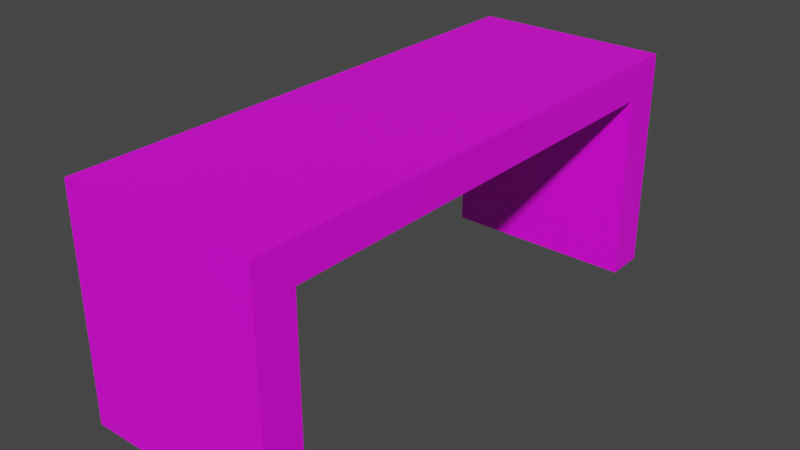 # Source: bench.blend  (saved by Blender 3.2.14; exported with 4.5.12 LTS)
import bpy
from mathutils import Matrix  # noqa: F401  (used for matrix-valued properties, if any)

bpy.ops.wm.read_factory_settings(use_empty=True)
scene = bpy.context.scene
scene.name = 'Scene'

# ---- collections
col_collection = bpy.data.collections.new('Collection'); scene.collection.children.link(col_collection)

# ---- images (referenced by path relative to the original .blend; pixels are not part of the script)
import os
ASSET_DIR = os.environ.get("B2B_ASSET_DIR", "")  # directory of the original .blend (textures are referenced by path, not embedded)
HERE = os.path.dirname(os.path.abspath(__file__))  # packed textures are extracted next to this script under _unpacked/

def load_image(name, relpath, width, height, colorspace="sRGB"):
    """Load a texture the original file referenced (path relative to the .blend, or extracted next to this script)."""
    p = next((c for c in (os.path.join(HERE, relpath), os.path.join(ASSET_DIR, relpath)) if relpath and os.path.exists(c)), "")
    if p:
        img = bpy.data.images.load(p, check_existing=True)
        img.name = name
    else:  # same state as the original file: an image datablock whose file is absent (Cycles renders it pink)
        img = bpy.data.images.new(name, width, height)
        img.source = "FILE"
        img.filepath = "//" + (relpath or name)
    img.colorspace_settings.name = colorspace
    return img
img_bench_png = load_image('bench.png', 'bench.png', 1024, 1024, 'sRGB')

# ---- materials (node trees are filled in below, after node groups)
mat_material_001 = bpy.data.materials.new('Material.001')
mat_material_001.alpha_threshold = 0.0
mat_material_001.use_transparent_shadow = False
mat_material_001.roughness = 0.5
mat_material_001.line_color = (0.0, 0.0, 0.0, 1.0)

# ---- material node trees
mat_material_001.use_nodes = True; mat_material_001.node_tree.nodes.clear()
_N = mat_material_001.node_tree.nodes; _L = mat_material_001.node_tree.links
n0 = _N.new('ShaderNodeBsdfPrincipled'); n0.name = 'Principled BSDF'; n0.location = (10, 300)
n0.distribution = 'GGX'
n0.subsurface_method = 'BURLEY'
n0.inputs[3].default_value = 1.45
n0.inputs[27].default_value = (0.0, 0.0, 0.0, 1.0)
n0.inputs[28].default_value = 1.0
n1 = _N.new('ShaderNodeOutputMaterial'); n1.name = 'Material Output'; n1.location = (300, 300)
n2 = _N.new('ShaderNodeTexImage'); n2.name = 'Image Texture'; n2.location = (-280, 280)
n2.image = img_bench_png
_L.new(n0.outputs[0], n1.inputs[0])
_L.new(n2.outputs[0], n0.inputs[0])
n1.is_active_output = True

# ---- world
world_world = bpy.data.worlds.new('World'); scene.world = world_world
world_world.use_nodes = True; world_world.node_tree.nodes.clear()
_N = world_world.node_tree.nodes; _L = world_world.node_tree.links
n0 = _N.new('ShaderNodeOutputWorld'); n0.name = 'World Output'; n0.location = (300, 300)
n1 = _N.new('ShaderNodeBackground'); n1.name = 'Background'; n1.location = (10, 300)
n1.inputs[0].default_value = (0.05088, 0.05088, 0.05088, 1.0)
_L.new(n1.outputs[0], n0.inputs[0])
n0.is_active_output = True
world_world.color = (0.05088, 0.05088, 0.05088)
world_world.use_sun_shadow = False
world_world.sun_shadow_jitter_overblur = 0.0

# ---- meshes
me_cube_001 = bpy.data.meshes.new('Cube.001')
me_cube_001.from_pydata([(1.0, 2.313, -0.1863), (1.0, -2.313, -0.1863), (-1.0, -2.313, -0.1863), (-1.0, 2.313, -0.1863), (1.0, 2.313, 0.1863), (1.0, -2.313, 0.1863), (-1.0, -2.313, 0.1863), (-1.0, 2.313, 0.1863), (1.0, -2.713, -0.1863), (1.0, -2.713, 0.1863), (-1.0, -2.713, 0.1863), (-1.0, -2.713, -0.1863), (1.0, 2.713, 0.1863), (1.0, 2.713, -0.1863), (-1.0, 2.713, -0.1863), (-1.0, 2.713, 0.1863), (1.0, -2.313, -2.094), (1.0, -2.713, -2.094), (-1.0, -2.713, -2.094), (-1.0, -2.313, -2.094), (-1.0, 2.313, -2.094), (-1.0, 2.713, -2.094), (1.0, 2.713, -2.094), (1.0, 2.313, -2.094)], [], [(0, 1, 2, 3), (4, 7, 6, 5), (0, 4, 5, 1), (8, 17, 16, 1), (2, 6, 7, 3), (16, 17, 18, 19), (8, 9, 10, 11), (5, 9, 8, 1), (6, 10, 9, 5), (2, 11, 10, 6), (12, 13, 14, 15), (0, 13, 12, 4), (7, 15, 14, 3), (4, 12, 15, 7), (11, 18, 17, 8), (2, 19, 18, 11), (1, 16, 19, 2), (20, 21, 22, 23), (14, 21, 20, 3), (13, 22, 21, 14), (0, 23, 22, 13), (3, 20, 23, 0)])
_uv = me_cube_001.uv_layers.new(name='UVMap')
_uv.uv.foreach_set('vector', [0.6942, 0.8574, 0.2312, 0.8574, 0.2312, 0.6572, 0.6942, 0.6572, 0.7315, 0.2284, 0.7315, 0.4286, 0.2685, 0.4286, 0.2685, 0.2284, 0.7315, 0.1911, 0.7315, 0.2284, 0.2685, 0.2284, 0.2685, 0.1911, 0.2284, 0.1911, 0.2284, 0.0001241, 0.2685, 0.0001241, 0.2685, 0.1911, 0.2685, 0.4659, 0.2685, 0.4286, 0.7315, 0.4286, 0.7315, 0.4659, 0.04016, 0.8574, 0.0001241, 0.8574, 0.0001241, 0.6572, 0.04016, 0.6572, 0.1911, 0.2284, 0.2284, 0.2284, 0.2284, 0.4286, 0.1911, 0.4286, 0.2685, 0.2284, 0.2284, 0.2284, 0.2284, 0.1911, 0.2685, 0.1911, 0.2685, 0.4286, 0.2284, 0.4286, 0.2284, 0.2284, 0.2685, 0.2284, 0.2685, 0.4659, 0.2284, 0.4659, 0.2284, 0.4286, 0.2685, 0.4286, 0.7716, 0.2284, 0.8089, 0.2284, 0.8089, 0.4286, 0.7716, 0.4286, 0.7315, 0.1911, 0.7716, 0.1911, 0.7716, 0.2284, 0.7315, 0.2284, 0.7315, 0.4286, 0.7716, 0.4286, 0.7716, 0.4659, 0.7315, 0.4659, 0.7315, 0.2284, 0.7716, 0.2284, 0.7716, 0.4286, 0.7315, 0.4286, 0.1911, 0.4286, 0.0001246, 0.4286, 0.0001241, 0.2284, 0.1911, 0.2284, 0.2685, 0.4659, 0.2685, 0.6569, 0.2284, 0.6569, 0.2284, 0.4659, 0.2312, 0.8574, 0.04016, 0.8574, 0.04016, 0.6572, 0.2312, 0.6572, 0.8852, 0.6572, 0.9253, 0.6572, 0.9253, 0.8574, 0.8852, 0.8574, 0.7716, 0.4659, 0.7716, 0.6569, 0.7315, 0.6569, 0.7315, 0.4659, 0.8089, 0.2284, 0.9999, 0.2284, 0.9999, 0.4286, 0.8089, 0.4286, 0.7315, 0.1911, 0.7315, 0.0001289, 0.7716, 0.0001277, 0.7716, 0.1911, 0.6942, 0.6572, 0.8852, 0.6572, 0.8852, 0.8574, 0.6942, 0.8574])
me_cube_001.materials.append(mat_material_001)
me_cube_001.use_remesh_preserve_volume = False
me_cube_001.use_remesh_preserve_attributes = False
me_cube_001.use_mirror_vertex_groups = False
me_cube_001.update()

# ---- objects
ob_cube = bpy.data.objects.new('Cube', me_cube_001)

# ---- transforms, parenting, visibility, modifiers, constraints
ob_cube.location = (0.0, 0.0, 0.0)
ob_cube.lock_rotations_4d = False
ob_cube.empty_display_type = 'ARROWS'
ob_cube.lineart.crease_threshold = 0.0

# ---- collection membership
col_collection.objects.link(ob_cube)

# ---- scene / render settings (as saved in the file)
scene.frame_start = 1; scene.frame_end = 250; scene.frame_set(1)
scene.render.engine = 'BLENDER_EEVEE_NEXT'
scene.cycles.use_denoising = False
scene.cycles.samples = 128
scene.cycles.sampling_pattern = 'TABULATED_SOBOL'
scene.cycles.use_adaptive_sampling = False
scene.cycles.use_light_tree = False
scene.view_settings.view_transform = 'Filmic'
bpy.context.view_layer.update()

# ---- added for rendering (the .blend has no active camera and no usable light): camera, sun
cam_auto = bpy.data.cameras.new('AutoCamera')
cam_auto.lens = 50.0
cam_auto.sensor_width = 36.0
cam_auto.clip_end = 1000.0
ob_auto_camera = bpy.data.objects.new('AutoCamera', cam_auto)
scene.collection.objects.link(ob_auto_camera)
ob_auto_camera.location = (5.75135, -6.90162, 3.64702)
ob_auto_camera.rotation_euler = (1.09748, -7.21219e-08, 0.694738)
scene.camera = ob_auto_camera
light_auto_sun = bpy.data.lights.new('AutoSun', 'SUN')
light_auto_sun.energy = 3.0
light_auto_sun.angle = 0.0523599
ob_auto_sun = bpy.data.objects.new('AutoSun', light_auto_sun)
scene.collection.objects.link(ob_auto_sun)
ob_auto_sun.rotation_euler = (0.872665, 0.174533, 0.523599)
bpy.context.view_layer.update()
